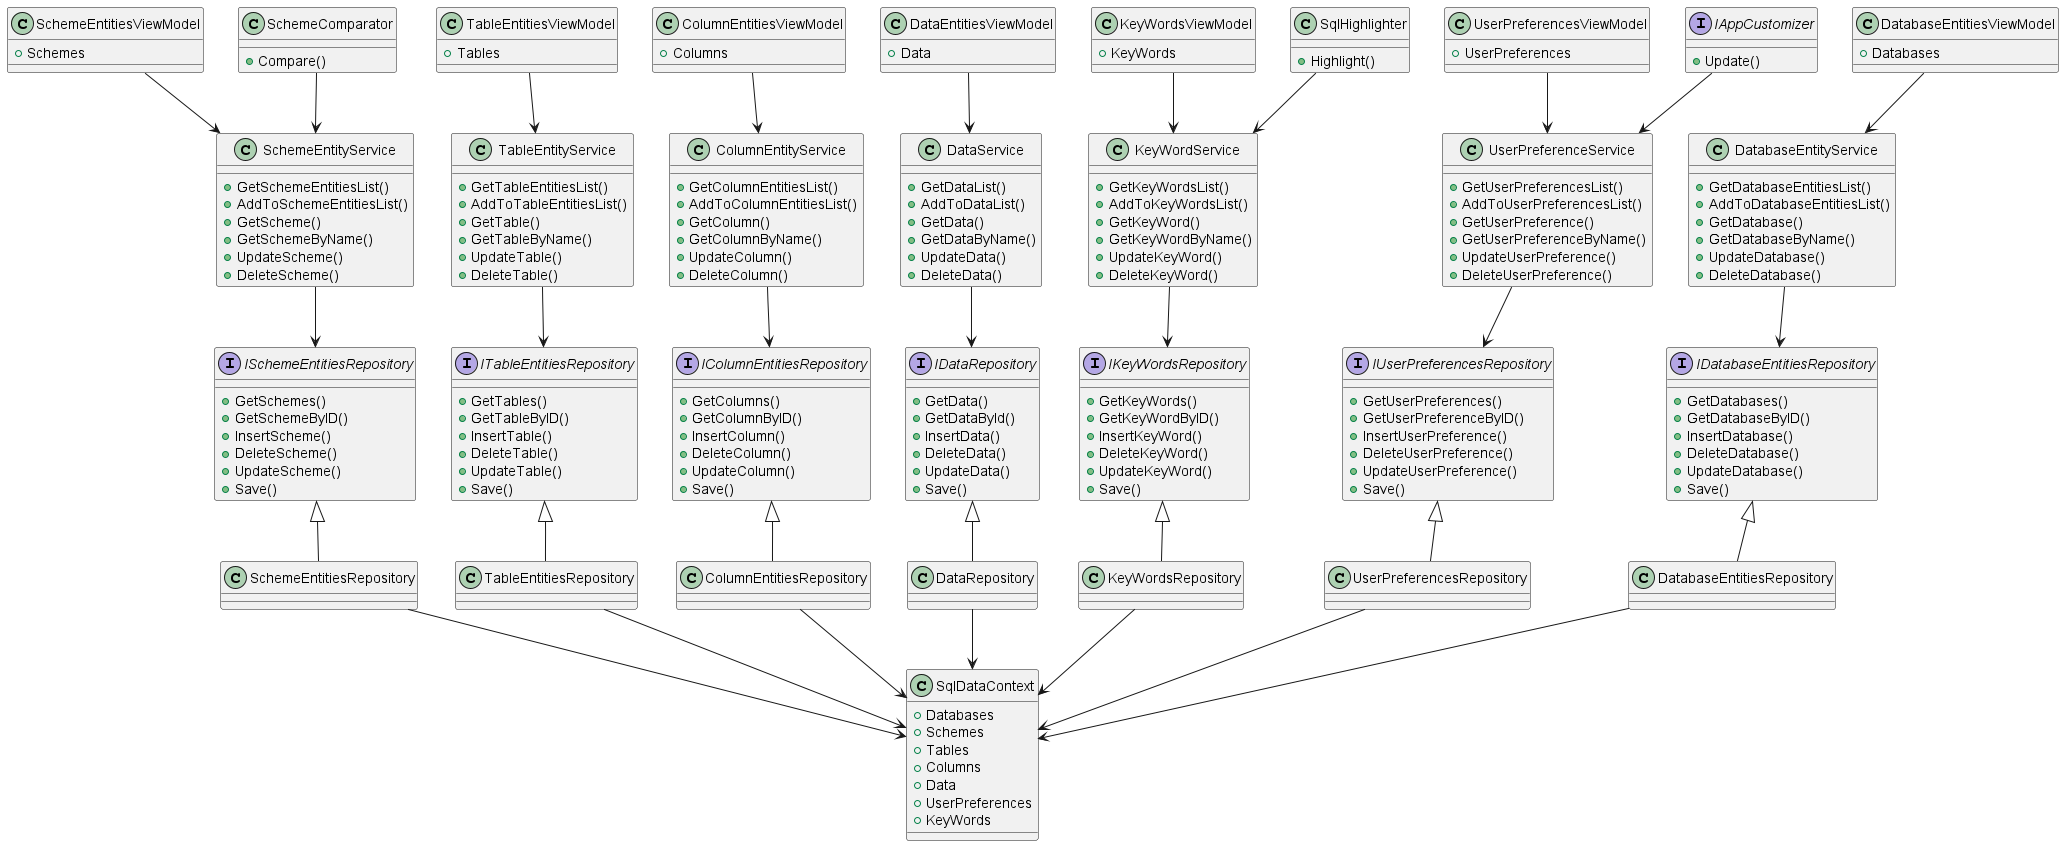

The diagram above was rendered by PlantUML. Its source (embedded in the PNG):
@startuml Class Diagram
interface IDatabaseEntitiesRepository{
    +GetDatabases()
    +GetDatabaseByID()
    +InsertDatabase()
    +DeleteDatabase()
    +UpdateDatabase()
    +Save()
}
interface ISchemeEntitiesRepository{
    +GetSchemes()
    +GetSchemeByID()
    +InsertScheme()
    +DeleteScheme()
    +UpdateScheme()
    +Save()
}
interface ITableEntitiesRepository{
    +GetTables()
    +GetTableByID()
    +InsertTable()
    +DeleteTable()
    +UpdateTable()
    +Save()
}
interface IColumnEntitiesRepository{
    +GetColumns()
    +GetColumnByID()
    +InsertColumn()
    +DeleteColumn()
    +UpdateColumn()
    +Save()
}
interface IDataRepository{
    +GetData()
    +GetDataById()
    +InsertData()
    +DeleteData()
    +UpdateData()
    +Save()
}
interface IKeyWordsRepository{
    +GetKeyWords()
    +GetKeyWordByID()
    +InsertKeyWord()
    +DeleteKeyWord()
    +UpdateKeyWord()
    +Save()
}
interface IUserPreferencesRepository{
    +GetUserPreferences()
    +GetUserPreferenceByID()
    +InsertUserPreference()
    +DeleteUserPreference()
    +UpdateUserPreference()
    +Save()
}
class DatabaseEntitiesRepository
class SchemeEntitiesRepository
class TableEntitiesRepository
class ColumnEntitiesRepository
class DataRepository
class KeyWordsRepository
class UserPreferencesRepository
class SqlDataContext{
    +Databases
    +Schemes
    +Tables
    +Columns
    +Data
    +UserPreferences
    +KeyWords
}
class DatabaseEntityService{
    +GetDatabaseEntitiesList()
    +AddToDatabaseEntitiesList()
    +GetDatabase()
    +GetDatabaseByName()
    +UpdateDatabase()
    +DeleteDatabase()
}
class SchemeEntityService{
    +GetSchemeEntitiesList()
    +AddToSchemeEntitiesList()
    +GetScheme()
    +GetSchemeByName()
    +UpdateScheme()
    +DeleteScheme()
}
class TableEntityService{
    +GetTableEntitiesList()
    +AddToTableEntitiesList()
    +GetTable()
    +GetTableByName()
    +UpdateTable()
    +DeleteTable()
}
class ColumnEntityService{
    +GetColumnEntitiesList()
    +AddToColumnEntitiesList()
    +GetColumn()
    +GetColumnByName()
    +UpdateColumn()
    +DeleteColumn()
}
class DataService{
    +GetDataList()
    +AddToDataList()
    +GetData()
    +GetDataByName()
    +UpdateData()
    +DeleteData()
}
class KeyWordService{
    +GetKeyWordsList()
    +AddToKeyWordsList()
    +GetKeyWord()
    +GetKeyWordByName()
    +UpdateKeyWord()
    +DeleteKeyWord()
}
class UserPreferenceService{
    +GetUserPreferencesList()
    +AddToUserPreferencesList()
    +GetUserPreference()
    +GetUserPreferenceByName()
    +UpdateUserPreference()
    +DeleteUserPreference()
}

class DatabaseEntitiesViewModel{
    +Databases
}
class SchemeEntitiesViewModel{
    +Schemes
}
class TableEntitiesViewModel{
    +Tables
}
class ColumnEntitiesViewModel{
    +Columns
}
class DataEntitiesViewModel{
    +Data
}
class KeyWordsViewModel{
    +KeyWords
}
class UserPreferencesViewModel{
    +UserPreferences
}

DatabaseEntitiesViewModel --> DatabaseEntityService
DatabaseEntityService --> IDatabaseEntitiesRepository
SchemeEntitiesViewModel --> SchemeEntityService
SchemeEntityService --> ISchemeEntitiesRepository
TableEntitiesViewModel --> TableEntityService
TableEntityService --> ITableEntitiesRepository
ColumnEntitiesViewModel --> ColumnEntityService
ColumnEntityService --> IColumnEntitiesRepository
DataEntitiesViewModel --> DataService
DataService --> IDataRepository
KeyWordsViewModel --> KeyWordService
KeyWordService --> IKeyWordsRepository
UserPreferencesViewModel --> UserPreferenceService
UserPreferenceService --> IUserPreferencesRepository

IDatabaseEntitiesRepository <|-- DatabaseEntitiesRepository
ISchemeEntitiesRepository <|-- SchemeEntitiesRepository
ITableEntitiesRepository <|-- TableEntitiesRepository
IColumnEntitiesRepository <|-- ColumnEntitiesRepository
IDataRepository <|-- DataRepository
IKeyWordsRepository <|-- KeyWordsRepository
IUserPreferencesRepository <|-- UserPreferencesRepository

DatabaseEntitiesRepository --> SqlDataContext
SchemeEntitiesRepository --> SqlDataContext
TableEntitiesRepository --> SqlDataContext
ColumnEntitiesRepository --> SqlDataContext
DataRepository --> SqlDataContext
KeyWordsRepository --> SqlDataContext
UserPreferencesRepository --> SqlDataContext

class SqlHighlighter{
    +Highlight()
}
interface IAppCustomizer{
    +Update()
}
class SchemeComparator{
    +Compare()
}
SqlHighlighter --> KeyWordService
IAppCustomizer --> UserPreferenceService
SchemeComparator --> SchemeEntityService
@enduml